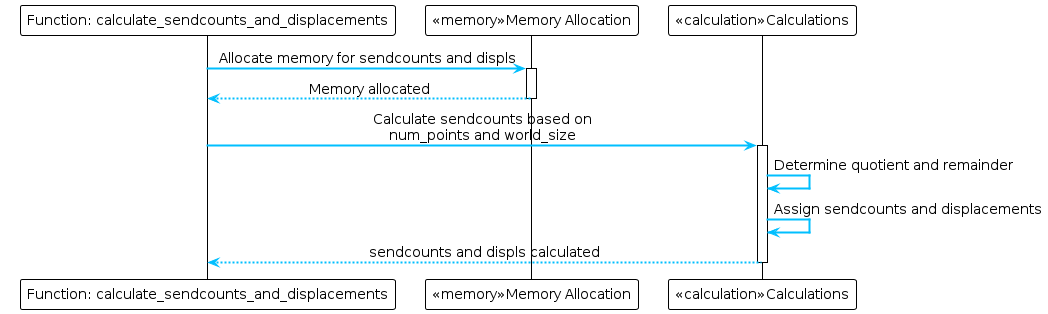

The diagram above was rendered by PlantUML. Its source (embedded in the PNG):
@startuml
!theme plain

skinparam participant {
    BackgroundColor<<calculation>> LightBlue
    BackgroundColor<<memory>> Wheat
    BorderColor Black
    Shadowing false
}
skinparam ArrowColor DeepSkyBlue
skinparam ArrowThickness 2
skinparam DefaultFontSize 14
skinparam DefaultTextAlignment center

participant "Function: calculate_sendcounts_and_displacements" as CalcFunc
participant "<<memory>>Memory Allocation" as MemAlloc
participant "<<calculation>>Calculations" as Calculations

CalcFunc -> MemAlloc : Allocate memory for sendcounts and displs
activate MemAlloc
MemAlloc --> CalcFunc : Memory allocated
deactivate MemAlloc

CalcFunc -> Calculations : Calculate sendcounts based on\nnum_points and world_size
activate Calculations
Calculations -> Calculations : Determine quotient and remainder
Calculations -> Calculations : Assign sendcounts and displacements
Calculations --> CalcFunc : sendcounts and displs calculated
deactivate Calculations
@enduml